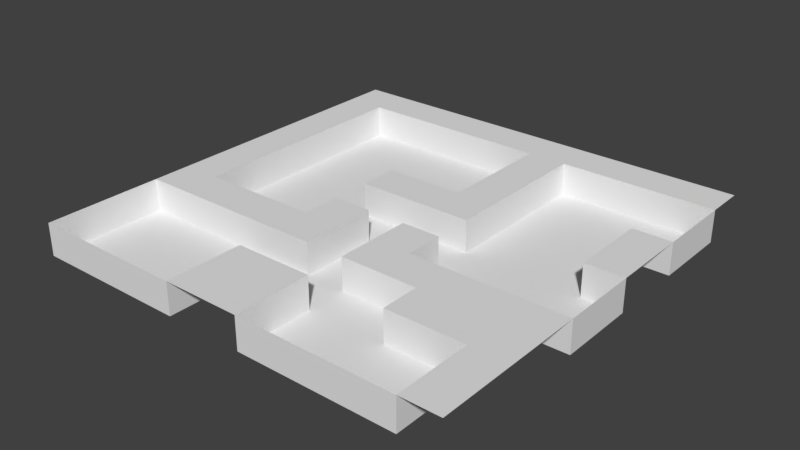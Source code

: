 # Source: Level.blend  (saved by Blender 2.78.0; exported with 4.5.12 LTS)
import bpy
from mathutils import Matrix  # noqa: F401  (used for matrix-valued properties, if any)

bpy.ops.wm.read_factory_settings(use_empty=True)
scene = bpy.context.scene
scene.name = 'Scene'

# ---- collections
col_collection_1 = bpy.data.collections.new('Collection 1'); scene.collection.children.link(col_collection_1)

# ---- world
world_world = bpy.data.worlds.new('World'); scene.world = world_world
world_world.color = (0.05088, 0.05088, 0.05088)
world_world.use_sun_shadow = False
world_world.sun_shadow_jitter_overblur = 0.0
world_world.cycles.sampling_method = 'MANUAL'

# ---- meshes
me_plane_001 = bpy.data.meshes.new('Plane.001')
me_plane_001.from_pydata([(-1.009, -0.9586, 0.07768), (0.9911, -0.9586, 0.07768), (-1.009, 1.041, 0.07768), (0.9911, 1.041, 0.07768), (-1.009, 0.8596, 0.07768), (-1.009, 0.6778, 0.07768), (-1.009, 0.4959, 0.07768), (-1.009, 0.3141, 0.07768), (-1.009, 0.1323, 0.07768), (-1.009, -0.04951, 0.07768), (-1.009, -0.2313, 0.07768), (-1.009, -0.4131, 0.07768), (-1.009, -0.595, 0.07768), (-1.009, -0.7768, 0.07768), (-0.8271, -0.9586, 0.07768), (-0.6453, -0.9586, 0.07768), (-0.4635, -0.9586, 0.07768), (-0.2817, -0.9586, 0.07768), (-0.09984, -0.9586, 0.07768), (0.08198, -0.9586, 0.07768), (0.2638, -0.9586, 0.07768), (0.4456, -0.9586, 0.07768), (0.6274, -0.9586, 0.07768), (0.8093, -0.9586, 0.07768), (0.9911, -0.7768, 0.07768), (0.9911, -0.595, 0.07768), (0.9911, -0.4131, 0.07768), (0.9911, -0.2313, 0.07768), (0.9911, -0.04951, 0.07768), (0.9911, 0.1323, 0.07768), (0.9911, 0.3141, 0.07768), (0.9911, 0.4959, 0.07768), (0.9911, 0.6778, 0.07768), (0.9911, 0.8596, 0.07768), (0.8093, 1.041, 0.07768), (0.6274, 1.041, 0.07768), (0.4456, 1.041, 0.07768), (0.2638, 1.041, 0.07768), (0.08198, 1.041, 0.07768), (-0.09984, 1.041, 0.07768), (-0.2817, 1.041, 0.07768), (-0.4635, 1.041, 0.07768), (-0.6453, 1.041, 0.07768), (-0.8271, 1.041, 0.07768), (-0.8271, -0.4131, 0.07768), (-0.8271, -0.2313, 0.07768), (-0.8271, -0.04951, 0.07768), (-0.8271, 0.1323, 0.07768), (-0.8271, 0.3141, 0.07768), (-0.8271, 0.4959, 0.07768), (-0.8271, 0.6778, 0.07768), (-0.8271, 0.8596, 0.07768), (-0.6453, -0.4131, 0.07768), (-0.6453, -0.2313, 0.07768), (-0.6453, 0.8596, 0.07768), (-0.4635, -0.4131, 0.07768), (-0.4635, -0.2313, 0.07768), (-0.4635, 0.8596, 0.07768), (-0.2817, -0.7768, 0.07768), (-0.2817, -0.595, 0.07768), (-0.2817, -0.4131, 0.07768), (-0.2817, -0.2313, 0.07768), (-0.2817, -0.04951, 0.07768), (-0.2817, 0.1323, 0.07768), (-0.2817, 0.3141, 0.07768), (-0.2817, 0.8596, 0.07768), (-0.09984, -0.7768, 0.07768), (-0.09984, -0.595, 0.07768), (-0.09984, -0.4131, 0.07768), (-0.09984, -0.2313, 0.07768), (-0.09984, -0.04951, 0.07768), (-0.09984, 0.1323, 0.07768), (-0.09984, 0.3141, 0.07768), (-0.09984, 0.8596, 0.07768), (0.08198, -0.7768, 0.07768), (0.08198, -0.595, 0.07768), (0.08198, -0.4131, 0.07768), (0.08198, -0.2313, 0.07768), (0.08198, -0.04951, 0.07768), (0.08198, 0.1323, 0.07768), (0.08198, 0.3141, 0.07768), (0.08198, 0.4959, 0.07768), (0.08198, 0.6778, 0.07768), (0.08198, 0.8596, 0.07768), (0.2638, -0.4131, 0.07768), (0.2638, -0.2313, 0.07768), (0.2638, -0.04951, 0.07768), (0.2638, 0.1323, 0.07768), (0.2638, 0.3141, 0.07768), (0.2638, 0.4959, 0.07768), (0.2638, 0.6778, 0.07768), (0.2638, 0.8596, 0.07768), (0.4456, -0.595, 0.07768), (0.4456, -0.4131, 0.07768), (0.4456, -0.2313, 0.07768), (0.4456, 0.8596, 0.07768), (0.6274, -0.595, 0.07768), (0.6274, -0.4131, 0.07768), (0.6274, -0.2313, 0.07768), (0.6274, 0.8596, 0.07768), (0.8093, -0.7768, 0.07768), (0.8093, -0.595, 0.07768), (0.8093, -0.4131, 0.07768), (0.8093, -0.2313, 0.07768), (0.8093, 0.1323, 0.07768), (0.8093, 0.3141, 0.07768), (0.8093, 0.4959, 0.07768), (0.8093, 0.8596, 0.07768), (-1.009, -0.7768, -0.07232), (-1.009, -0.9586, -0.07232), (-1.009, -0.4131, -0.07232), (-1.009, -0.595, -0.07232), (-0.8271, -0.9586, -0.07232), (-0.6453, -0.9586, -0.07232), (-0.4635, -0.9586, -0.07232), (-0.2817, -0.9586, -0.07232), (0.08198, -0.9586, -0.07232), (0.2638, -0.9586, -0.07232), (0.4456, -0.9586, -0.07232), (0.6274, -0.9586, -0.07232), (0.8093, -0.9586, -0.07232), (0.9911, -0.2313, -0.07232), (0.9911, -0.04951, -0.07232), (0.9911, 0.1323, -0.07232), (0.9911, 0.4959, -0.07232), (0.9911, 0.6778, -0.07232), (0.9911, 0.8596, -0.07232), (-0.8271, -0.7768, -0.07232), (-0.8271, -0.595, -0.07232), (-0.8271, -0.4131, -0.07232), (-0.8271, -0.2313, -0.07232), (-0.8271, -0.04951, -0.07232), (-0.8271, 0.1323, -0.07232), (-0.8271, 0.3141, -0.07232), (-0.8271, 0.4959, -0.07232), (-0.8271, 0.6778, -0.07232), (-0.8271, 0.8596, -0.07232), (-0.6453, -0.7768, -0.07232), (-0.6453, -0.595, -0.07232), (-0.6453, -0.4131, -0.07232), (-0.6453, -0.2313, -0.07232), (-0.6453, -0.04951, -0.07232), (-0.6453, 0.1323, -0.07232), (-0.6453, 0.3141, -0.07232), (-0.6453, 0.4959, -0.07232), (-0.6453, 0.6778, -0.07232), (-0.6453, 0.8596, -0.07232), (-0.4635, -0.7768, -0.07232), (-0.4635, -0.595, -0.07232), (-0.4635, -0.4131, -0.07232), (-0.4635, -0.2313, -0.07232), (-0.4635, -0.04951, -0.07232), (-0.4635, 0.1323, -0.07232), (-0.4635, 0.3141, -0.07232), (-0.4635, 0.4959, -0.07232), (-0.4635, 0.6778, -0.07232), (-0.4635, 0.8596, -0.07232), (-0.2817, -0.7768, -0.07232), (-0.2817, -0.595, -0.07232), (-0.2817, -0.4131, -0.07232), (-0.2817, -0.2313, -0.07232), (-0.2817, -0.04951, -0.07232), (-0.2817, 0.1323, -0.07232), (-0.2817, 0.3141, -0.07232), (-0.2817, 0.4959, -0.07232), (-0.2817, 0.6778, -0.07232), (-0.2817, 0.8596, -0.07232), (-0.09984, -0.595, -0.07232), (-0.09984, -0.4131, -0.07232), (-0.09984, -0.2313, -0.07232), (-0.09984, -0.04951, -0.07232), (-0.09984, 0.1323, -0.07232), (-0.09984, 0.3141, -0.07232), (-0.09984, 0.4959, -0.07232), (-0.09984, 0.6778, -0.07232), (-0.09984, 0.8596, -0.07232), (0.08198, -0.7768, -0.07232), (0.08198, -0.595, -0.07232), (0.08198, -0.4131, -0.07232), (0.08198, -0.2313, -0.07232), (0.08198, -0.04951, -0.07232), (0.08198, 0.1323, -0.07232), (0.08198, 0.3141, -0.07232), (0.08198, 0.4959, -0.07232), (0.08198, 0.6778, -0.07232), (0.08198, 0.8596, -0.07232), (0.2638, -0.7768, -0.07232), (0.2638, -0.595, -0.07232), (0.2638, -0.4131, -0.07232), (0.2638, -0.2313, -0.07232), (0.2638, -0.04951, -0.07232), (0.2638, 0.1323, -0.07232), (0.2638, 0.3141, -0.07232), (0.2638, 0.4959, -0.07232), (0.2638, 0.6778, -0.07232), (0.2638, 0.8596, -0.07232), (0.4456, -0.7768, -0.07232), (0.4456, -0.595, -0.07232), (0.4456, -0.4131, -0.07232), (0.4456, -0.2313, -0.07232), (0.4456, -0.04951, -0.07232), (0.4456, 0.1323, -0.07232), (0.4456, 0.3141, -0.07232), (0.4456, 0.4959, -0.07232), (0.4456, 0.6778, -0.07232), (0.4456, 0.8596, -0.07232), (0.6274, -0.7768, -0.07232), (0.6274, -0.595, -0.07232), (0.6274, -0.2313, -0.07232), (0.6274, -0.04951, -0.07232), (0.6274, 0.1323, -0.07232), (0.6274, 0.3141, -0.07232), (0.6274, 0.4959, -0.07232), (0.6274, 0.6778, -0.07232), (0.6274, 0.8596, -0.07232), (0.8093, -0.7768, -0.07232), (0.8093, -0.595, -0.07232), (0.8093, -0.2313, -0.07232), (0.8093, -0.04951, -0.07232), (0.8093, 0.1323, -0.07232), (0.8093, 0.3141, -0.07232), (0.8093, 0.4959, -0.07232), (0.8093, 0.6778, -0.07232), (0.8093, 0.8596, -0.07232), (-0.8271, -0.2313, 0.07768), (-0.8271, -0.2313, 0.07768), (-0.8271, -0.04951, 0.07768), (-0.8271, 0.1323, 0.07768), (-0.8271, 0.3141, 0.07768), (-0.8271, 0.4959, 0.07768), (-0.8271, 0.6778, 0.07768), (-0.8271, 0.8596, 0.07768), (-0.8271, 0.8596, 0.07768), (-0.2817, -0.9586, 0.07768), (-0.2817, -0.9586, 0.07768), (-0.2817, -0.7768, 0.07768), (-0.2817, -0.595, 0.07768), (-0.2817, -0.595, 0.07768), (-0.2817, -0.2313, 0.07768), (-0.2817, -0.2313, 0.07768), (-0.2817, -0.04951, 0.07768), (-0.2817, -0.04951, 0.07768), (-0.2817, 0.1323, 0.07768), (-0.2817, 0.1323, 0.07768), (-0.2817, 0.3141, 0.07768), (-0.2817, 0.3141, 0.07768), (-0.09984, -0.4131, 0.07768), (-0.09984, -0.4131, 0.07768), (-0.09984, -0.2313, 0.07768), (-0.09984, -0.04951, 0.07768), (-0.09984, -0.04951, 0.07768), (0.08198, -0.9586, 0.07768), (0.08198, -0.9586, 0.07768), (0.08198, -0.7768, 0.07768), (0.08198, -0.595, 0.07768), (0.08198, -0.595, 0.07768), (0.08198, -0.9586, -0.07232), (0.08198, -0.9586, -0.07232), (0.08198, -0.4131, 0.07768), (0.08198, -0.4131, 0.07768), (0.08198, -0.2313, 0.07768), (0.08198, -0.04951, 0.07768), (0.08198, -0.04951, 0.07768), (0.08198, 0.3141, 0.07768), (0.08198, 0.3141, 0.07768), (0.08198, 0.4959, 0.07768), (0.08198, 0.6778, 0.07768), (0.08198, 0.8596, 0.07768), (0.08198, 0.8596, 0.07768), (0.4456, -0.4131, -0.07232), (0.4456, -0.4131, -0.07232), (0.4456, -0.4131, 0.07768), (0.4456, -0.4131, 0.07768), (0.2638, -0.2313, 0.07768), (0.2638, -0.2313, 0.07768), (0.2638, -0.04951, 0.07768), (0.2638, -0.04951, 0.07768), (0.2638, 0.1323, 0.07768), (0.2638, 0.1323, 0.07768), (0.2638, 0.3141, 0.07768), (0.2638, 0.4959, 0.07768), (0.2638, 0.6778, 0.07768), (0.2638, 0.8596, 0.07768), (0.2638, 0.8596, 0.07768), (-0.09984, -0.04951, -0.07232), (-0.09984, -0.04951, -0.07232), (0.4456, -0.595, 0.07768), (0.4456, -0.595, 0.07768), (-0.09984, -0.4131, -0.07232), (-0.09984, -0.4131, -0.07232), (0.2638, -0.2313, -0.07232), (0.2638, -0.2313, -0.07232), (0.2638, 0.1323, -0.07232), (0.2638, 0.1323, -0.07232), (0.8093, -0.595, -0.07232), (0.8093, -0.595, -0.07232), (0.8093, -0.595, 0.07768), (0.8093, -0.595, 0.07768), (0.8093, -0.9586, 0.07768), (0.8093, -0.9586, 0.07768), (0.8093, -0.7768, 0.07768), (0.2638, -0.04951, -0.07232), (0.2638, -0.04951, -0.07232), (0.8093, 0.1323, 0.07768), (0.8093, 0.1323, 0.07768), (0.8093, 0.3141, 0.07768), (0.8093, 0.4959, 0.07768), (0.8093, 0.4959, 0.07768), (-0.2817, 0.1323, -0.07232), (-0.2817, 0.1323, -0.07232), (-0.8271, -0.4131, 0.07768), (-1.009, -0.4131, 0.07768), (-1.009, -0.4131, 0.07768), (-0.2817, 0.3141, -0.07232), (-0.2817, 0.3141, -0.07232), (-0.6453, -0.4131, 0.07768), (-0.6453, -0.2313, 0.07768), (-0.2817, -0.2313, -0.07232), (-0.2817, -0.2313, -0.07232), (-0.2817, -0.04951, -0.07232), (-0.2817, -0.04951, -0.07232), (0.08198, 0.8596, -0.07232), (0.08198, 0.8596, -0.07232), (-0.6453, 0.8596, 0.07768), (-0.4635, -0.4131, 0.07768), (-0.4635, -0.2313, 0.07768), (0.9911, -0.2313, -0.07232), (0.9911, -0.2313, -0.07232), (0.9911, -0.2313, 0.07768), (0.9911, -0.2313, 0.07768), (-0.8271, 0.8596, -0.07232), (-0.8271, 0.8596, -0.07232), (-0.4635, 0.8596, 0.07768), (0.9911, 0.8596, -0.07232), (0.9911, 0.8596, -0.07232), (0.9911, 0.8596, 0.07768), (0.9911, 0.8596, 0.07768), (-0.2817, -0.4131, 0.07768), (-0.2817, -0.595, -0.07232), (-0.2817, -0.595, -0.07232), (0.08198, 0.3141, -0.07232), (0.08198, 0.3141, -0.07232), (-0.2817, 0.8596, 0.07768), (-0.09984, -0.595, 0.07768), (-0.09984, 0.1323, 0.07768), (-0.09984, 0.3141, 0.07768), (-1.009, -0.9586, 0.07768), (-1.009, -0.9586, -0.07232), (-1.009, -0.9586, -0.07232), (-0.09984, 0.8596, 0.07768), (0.08198, 0.1323, 0.07768), (-0.2817, -0.9586, -0.07232), (-0.2817, -0.9586, -0.07232), (0.2638, -0.4131, 0.07768), (0.08198, -0.04951, -0.07232), (0.08198, -0.04951, -0.07232), (0.4456, -0.2313, 0.07768), (0.4456, -0.595, -0.07232), (0.4456, -0.595, -0.07232), (0.8093, 0.4959, -0.07232), (0.8093, 0.4959, -0.07232), (0.9911, 0.4959, 0.07768), (0.9911, 0.4959, 0.07768), (0.9911, 0.4959, -0.07232), (0.9911, 0.4959, -0.07232), (-1.009, -0.4131, -0.07232), (-1.009, -0.4131, -0.07232), (0.4456, 0.8596, 0.07768), (0.6274, -0.595, 0.07768), (0.6274, -0.2313, 0.07768), (0.08198, -0.4131, -0.07232), (0.08198, -0.4131, -0.07232), (0.2638, 0.8596, -0.07232), (0.2638, 0.8596, -0.07232), (0.6274, 0.8596, 0.07768), (0.9911, 0.1323, -0.07232), (0.9911, 0.1323, -0.07232), (0.9911, 0.1323, 0.07768), (0.9911, 0.1323, 0.07768), (0.8093, -0.2313, 0.07768), (0.8093, 0.1323, -0.07232), (0.8093, 0.1323, -0.07232), (0.8093, -0.9586, -0.07232), (0.8093, -0.9586, -0.07232), (-0.8271, -0.2313, -0.07232), (-0.8271, -0.2313, -0.07232), (0.8093, 0.8596, 0.07768), (0.08198, -0.595, -0.07232), (0.08198, -0.595, -0.07232), (-1.009, -0.7768, -0.07232), (-1.009, -0.595, -0.07232), (-0.8271, -0.9586, -0.07232), (-0.6453, -0.9586, -0.07232), (-0.4635, -0.9586, -0.07232), (0.2638, -0.9586, -0.07232), (0.4456, -0.9586, -0.07232), (0.6274, -0.9586, -0.07232), (0.9911, -0.04951, -0.07232), (0.9911, 0.6778, -0.07232), (-0.8271, -0.04951, -0.07232), (-0.8271, 0.1323, -0.07232), (-0.8271, 0.3141, -0.07232), (-0.8271, 0.4959, -0.07232), (-0.8271, 0.6778, -0.07232), (-0.2817, -0.7768, -0.07232), (-0.09984, -0.2313, -0.07232), (0.08198, -0.7768, -0.07232), (0.08198, -0.2313, -0.07232), (0.08198, 0.4959, -0.07232), (0.08198, 0.6778, -0.07232), (0.2638, 0.3141, -0.07232), (0.2638, 0.4959, -0.07232), (0.2638, 0.6778, -0.07232), (0.8093, -0.7768, -0.07232), (0.8093, 0.3141, -0.07232), (-0.8271, -0.4131, -0.07232), (-0.6453, -0.4131, -0.07232), (-0.6453, -0.2313, -0.07232), (-0.6453, 0.8596, -0.07232), (-0.4635, -0.4131, -0.07232), (-0.4635, -0.2313, -0.07232), (-0.4635, 0.8596, -0.07232), (-0.2817, -0.4131, -0.07232), (-0.2817, 0.8596, -0.07232), (-0.09984, -0.595, -0.07232), (-0.09984, 0.1323, -0.07232), (-0.09984, 0.3141, -0.07232), (-0.09984, 0.8596, -0.07232), (0.08198, 0.1323, -0.07232), (0.2638, -0.4131, -0.07232), (0.4456, -0.2313, -0.07232), (0.4456, 0.8596, -0.07232), (0.6274, -0.595, -0.07232), (0.6274, -0.2313, -0.07232), (0.6274, 0.8596, -0.07232), (0.8093, -0.2313, -0.07232), (0.8093, 0.8596, -0.07232)], [], [(386, 335, 3, 34), (4, 231, 43, 2), (231, 323, 42, 43), (323, 332, 41, 42), (332, 342, 40, 41), (342, 349, 39, 40), (349, 267, 38, 39), (267, 282, 37, 38), (282, 367, 36, 37), (367, 374, 35, 36), (374, 386, 34, 35), (305, 306, 359, 414), (252, 20, 394, 256), (53, 56, 420, 417), (311, 310, 224, 10), (10, 224, 226, 9), (9, 226, 227, 8), (8, 227, 228, 7), (7, 228, 229, 6), (6, 229, 230, 5), (5, 230, 231, 4), (73, 65, 423, 427), (286, 271, 269, 357), (303, 305, 414, 380), (310, 315, 316, 224), (55, 52, 416, 419), (85, 94, 430, 290), (107, 99, 434, 436), (16, 233, 351, 393), (245, 72, 426, 313), (93, 84, 429, 270), (15, 16, 393, 392), (54, 232, 330, 418), (71, 243, 308, 425), (315, 324, 325, 316), (283, 281, 412, 372), (14, 15, 392, 391), (241, 250, 284, 319), (249, 248, 405, 285), (281, 280, 411, 412), (0, 14, 391, 347), (300, 296, 294, 413), (248, 246, 288, 405), (280, 279, 410, 411), (324, 337, 238, 325), (23, 300, 413, 382), (12, 13, 389, 390), (247, 60, 422, 168), (279, 277, 292, 410), (312, 12, 390, 365), (237, 67, 424, 338), (234, 18, 66, 235), (235, 66, 343, 236), (98, 379, 435, 433), (337, 68, 69, 238), (238, 69, 70, 240), (275, 274, 291, 301), (242, 344, 345, 244), (225, 53, 417, 384), (65, 57, 421, 423), (278, 79, 428, 191), (18, 251, 253, 66), (66, 253, 254, 343), (101, 96, 432, 295), (52, 44, 415, 416), (262, 276, 190, 354), (99, 95, 431, 434), (344, 350, 263, 345), (32, 336, 333, 398), (84, 259, 370, 429), (362, 32, 398, 363), (63, 64, 314, 162), (82, 268, 321, 409), (56, 239, 317, 420), (258, 353, 273, 260), (260, 273, 86, 261), (61, 62, 320, 318), (350, 87, 88, 263), (263, 88, 89, 265), (265, 89, 90, 266), (266, 90, 282, 267), (83, 73, 427, 322), (81, 82, 409, 408), (28, 377, 375, 397), (353, 272, 356, 273), (60, 55, 419, 422), (264, 81, 408, 340), (329, 28, 397, 326), (51, 50, 403, 331), (94, 98, 433, 430), (33, 107, 436, 334), (50, 49, 402, 403), (58, 59, 339, 404), (287, 368, 97, 272), (272, 97, 369, 356), (72, 80, 341, 426), (13, 346, 348, 389), (57, 54, 418, 421), (49, 48, 401, 402), (17, 58, 404, 352), (79, 71, 425, 428), (77, 78, 355, 407), (96, 92, 197, 432), (368, 297, 102, 97), (97, 102, 103, 369), (307, 31, 364, 221), (44, 11, 366, 415), (48, 47, 400, 401), (76, 77, 407, 178), (47, 46, 399, 400), (95, 91, 373, 431), (298, 1, 24, 100), (100, 24, 25, 297), (297, 25, 26, 102), (102, 26, 328, 103), (29, 304, 219, 376), (22, 299, 383, 396), (104, 378, 30, 105), (105, 30, 361, 106), (46, 45, 385, 399), (255, 74, 406, 387), (109, 112, 127, 108), (108, 127, 128, 111), (111, 128, 129, 110), (112, 113, 137, 127), (127, 137, 138, 128), (128, 138, 139, 129), (130, 140, 141, 131), (131, 141, 142, 132), (132, 142, 143, 133), (133, 143, 144, 134), (134, 144, 145, 135), (135, 145, 146, 136), (113, 114, 147, 137), (137, 147, 148, 138), (138, 148, 149, 139), (140, 150, 151, 141), (141, 151, 152, 142), (142, 152, 153, 143), (143, 153, 154, 144), (144, 154, 155, 145), (145, 155, 156, 146), (114, 115, 157, 147), (147, 157, 158, 148), (148, 158, 159, 149), (150, 160, 161, 151), (151, 161, 309, 152), (152, 309, 163, 153), (153, 163, 164, 154), (154, 164, 165, 155), (155, 165, 166, 156), (158, 167, 289, 159), (161, 170, 171, 309), (163, 172, 173, 164), (164, 173, 174, 165), (165, 174, 175, 166), (167, 388, 371, 289), (289, 371, 179, 169), (169, 179, 180, 170), (170, 180, 181, 171), (172, 182, 183, 173), (173, 183, 184, 174), (174, 184, 185, 175), (257, 117, 186, 176), (176, 186, 187, 388), (388, 187, 188, 371), (180, 302, 293, 181), (117, 118, 196, 186), (186, 196, 358, 187), (187, 358, 198, 188), (189, 199, 200, 302), (302, 200, 201, 293), (293, 201, 202, 192), (192, 202, 203, 193), (193, 203, 204, 194), (194, 204, 205, 195), (118, 119, 206, 196), (196, 206, 207, 358), (199, 208, 209, 200), (200, 209, 210, 201), (201, 210, 211, 202), (202, 211, 212, 203), (203, 212, 213, 204), (204, 213, 214, 205), (119, 120, 215, 206), (206, 215, 216, 207), (208, 217, 218, 209), (209, 218, 381, 210), (210, 381, 220, 211), (211, 220, 360, 212), (212, 360, 222, 213), (213, 222, 223, 214), (217, 327, 122, 218), (218, 122, 123, 381), (360, 124, 125, 222), (222, 125, 126, 223), (20, 21, 395, 394), (379, 27, 121, 435), (74, 19, 116, 406), (67, 75, 177, 424), (21, 22, 396, 395)])
me_plane_001.polygons.foreach_set('use_smooth', [True] * 201)
_uv = me_plane_001.uv_layers.new(name='UVMap')
_uv.uv.foreach_set('vector', [0.6111, 0.5556, 0.6111, 0.6111, 0.5556, 0.6111, 0.5556, 0.5556, 0.6111, 7.285e-08, 0.6111, 0.05556, 0.5556, 0.05556, 0.5556, 7.285e-08, 0.6111, 0.05556, 0.6111, 0.1111, 0.5556, 0.1111, 0.5556, 0.05556, 0.6111, 0.1111, 0.6111, 0.1667, 0.5556, 0.1667, 0.5556, 0.1111, 0.6111, 0.1667, 0.6111, 0.2222, 0.5556, 0.2222, 0.5556, 0.1667, 0.6111, 0.2222, 0.6111, 0.2778, 0.5556, 0.2778, 0.5556, 0.2222, 0.6111, 0.2778, 0.6111, 0.3333, 0.5556, 0.3333, 0.5556, 0.2778, 0.6111, 0.3333, 0.6111, 0.3889, 0.5556, 0.3889, 0.5556, 0.3333, 0.6111, 0.3889, 0.6111, 0.4444, 0.5556, 0.4444, 0.5556, 0.3889, 0.6111, 0.4444, 0.6111, 0.5, 0.5556, 0.5, 0.5556, 0.4444, 0.6111, 0.5, 0.6111, 0.5556, 0.5556, 0.5556, 0.5556, 0.5, 0.04583, 0.9444, 0.04583, 0.8889, 0.09167, 0.8889, 0.09167, 0.9444, 0.4611, 0.9444, 0.4611, 0.8889, 0.5069, 0.8889, 0.5069, 0.9444, 0.7361, 0.8333, 0.7361, 0.7778, 0.7819, 0.7778, 0.7819, 0.8333, 1.0, 0.0, 1.0, 0.05556, 0.9444, 0.05556, 0.9444, 0.0, 0.9444, 0.0, 0.9444, 0.05556, 0.8889, 0.05556, 0.8889, 0.0, 0.8889, 0.0, 0.8889, 0.05556, 0.8333, 0.05556, 0.8333, 0.0, 0.8333, 0.0, 0.8333, 0.05556, 0.7778, 0.05556, 0.7778, 0.0, 0.7778, 0.0, 0.7778, 0.05556, 0.7222, 0.05556, 0.7222, 0.0, 0.7222, 0.0, 0.7222, 0.05556, 0.6667, 0.05556, 0.6667, 0.0, 0.6667, 0.0, 0.6667, 0.05556, 0.6111, 0.05556, 0.6111, 7.285e-08, 0.3694, 0.6667, 0.3694, 0.7222, 0.3236, 0.7222, 0.3236, 0.6667, 0.7097, 0.6667, 0.7097, 0.6111, 0.7556, 0.6111, 0.7556, 0.6667, 0.04583, 1.0, 0.04583, 0.9444, 0.09167, 0.9444, 0.09167, 1.0, 1.0, 0.05556, 1.0, 0.1111, 0.9444, 0.1111, 0.9444, 0.05556, 0.4153, 0.7222, 0.4153, 0.7778, 0.3694, 0.7778, 0.3694, 0.7222, 0.5986, 0.9444, 0.5986, 0.8889, 0.6444, 0.8889, 0.6444, 0.9444, 0.5528, 0.7778, 0.5528, 0.8333, 0.5069, 0.8333, 0.5069, 0.7778, 0.5528, 0.7778, 0.5528, 0.7222, 0.5986, 0.7222, 0.5986, 0.7778, 0.1375, 1.0, 0.1375, 0.9444, 0.1833, 0.9444, 0.1833, 1.0, 0.9194, 0.8333, 0.9194, 0.8889, 0.8736, 0.8889, 0.8736, 0.8333, 0.5528, 0.8333, 0.5528, 0.7778, 0.5986, 0.7778, 0.5986, 0.8333, 0.3694, 0.8333, 0.3694, 0.8889, 0.3236, 0.8889, 0.3236, 0.8333, 0.6903, 0.8333, 0.6903, 0.8889, 0.6444, 0.8889, 0.6444, 0.8333, 1.0, 0.1111, 1.0, 0.1667, 0.9444, 0.1667, 0.9444, 0.1111, 0.4153, 0.9444, 0.4153, 0.8889, 0.4611, 0.8889, 0.4611, 0.9444, 0.5528, 0.8889, 0.5528, 0.8333, 0.5986, 0.8333, 0.5986, 0.8889, 0.8014, 0.6667, 0.8014, 0.6111, 0.8472, 0.6111, 0.8472, 0.6667, 0.8278, 0.9444, 0.8278, 0.8889, 0.8736, 0.8889, 0.8736, 0.9444, 0.4153, 0.8889, 0.4153, 0.8333, 0.4611, 0.8333, 0.4611, 0.8889, 0.5528, 0.9444, 0.5528, 0.8889, 0.5986, 0.8889, 0.5986, 0.9444, 4.553e-09, 0.9444, 0.0, 0.8889, 0.04583, 0.8889, 0.04583, 0.9444, 0.8278, 0.8889, 0.8278, 0.8333, 0.8736, 0.8333, 0.8736, 0.8889, 0.4153, 0.8333, 0.4153, 0.7778, 0.4611, 0.7778, 0.4611, 0.8333, 1.0, 0.1667, 1.0, 0.2222, 0.9444, 0.2222, 0.9444, 0.1667, 9.106e-09, 1.0, 4.553e-09, 0.9444, 0.04583, 0.9444, 0.04583, 1.0, 0.6903, 0.8333, 0.6903, 0.7778, 0.7361, 0.7778, 0.7361, 0.8333, 0.4153, 0.6111, 0.4153, 0.6667, 0.3694, 0.6667, 0.3694, 0.6111, 0.4153, 0.7778, 0.4153, 0.7222, 0.4611, 0.7222, 0.4611, 0.7778, 0.6903, 0.8889, 0.6903, 0.8333, 0.7361, 0.8333, 0.7361, 0.8889, 0.1375, 0.8889, 0.1375, 0.9444, 0.09167, 0.9444, 0.09167, 0.8889, 0.4153, 0.6111, 0.4708, 0.6111, 0.4708, 0.6667, 0.4153, 0.6667, 0.4153, 0.6667, 0.4708, 0.6667, 0.4708, 0.7222, 0.4153, 0.7222, 0.5986, 0.8333, 0.5986, 0.7778, 0.6444, 0.7778, 0.6444, 0.8333, 1.0, 0.2222, 1.0, 0.2778, 0.9444, 0.2778, 0.9444, 0.2222, 0.9444, 0.2222, 0.9444, 0.2778, 0.8889, 0.2778, 0.8889, 0.2222, 0.8014, 0.6111, 0.8014, 0.6667, 0.7556, 0.6667, 0.7556, 0.6111, 0.8333, 0.2222, 0.8333, 0.2778, 0.7778, 0.2778, 0.7778, 0.2222, 0.7361, 0.8889, 0.7361, 0.8333, 0.7819, 0.8333, 0.7819, 0.8889, 0.3694, 0.7222, 0.3694, 0.7778, 0.3236, 0.7778, 0.3236, 0.7222, 0.6903, 0.7222, 0.6903, 0.7778, 0.6444, 0.7778, 0.6444, 0.7222, 0.4708, 0.6111, 0.5264, 0.6111, 0.5264, 0.6667, 0.4708, 0.6667, 0.4708, 0.6667, 0.5264, 0.6667, 0.5264, 0.7222, 0.4708, 0.7222, 0.9653, 0.8333, 0.9653, 0.8889, 0.9194, 0.8889, 0.9194, 0.8333, 0.4153, 0.7778, 0.4153, 0.8333, 0.3694, 0.8333, 0.3694, 0.7778, 0.6639, 0.6667, 0.6639, 0.6111, 0.7097, 0.6111, 0.7097, 0.6667, 0.5528, 0.8333, 0.5528, 0.8889, 0.5069, 0.8889, 0.5069, 0.8333, 0.8333, 0.2778, 0.8333, 0.3333, 0.7778, 0.3333, 0.7778, 0.2778, 0.5264, 0.6667, 0.5264, 0.6111, 0.5722, 0.6111, 0.5722, 0.6667, 0.9194, 0.8889, 0.9194, 0.9444, 0.8736, 0.9444, 0.8736, 0.8889, 0.5264, 0.7222, 0.5264, 0.6667, 0.5722, 0.6667, 0.5722, 0.7222, 0.8931, 0.6667, 0.8931, 0.6111, 0.9389, 0.6111, 0.9389, 0.6667, 0.7819, 0.7778, 0.7819, 0.7222, 0.8278, 0.7222, 0.8278, 0.7778, 0.7361, 0.7778, 0.7361, 0.7222, 0.7819, 0.7222, 0.7819, 0.7778, 0.1667, 0.8889, 0.1667, 0.8333, 0.2222, 0.8333, 0.2222, 0.8889, 0.2222, 0.8889, 0.2222, 0.8333, 0.2778, 0.8333, 0.2778, 0.8889, 0.8472, 0.6667, 0.8472, 0.6111, 0.8931, 0.6111, 0.8931, 0.6667, 0.8333, 0.3333, 0.8333, 0.3889, 0.7778, 0.3889, 0.7778, 0.3333, 0.7778, 0.3333, 0.7778, 0.3889, 0.7222, 0.3889, 0.7222, 0.3333, 0.7222, 0.3333, 0.7222, 0.3889, 0.6667, 0.3889, 0.6667, 0.3333, 0.6667, 0.3333, 0.6667, 0.3889, 0.6111, 0.3889, 0.6111, 0.3333, 0.3694, 0.6111, 0.3694, 0.6667, 0.3236, 0.6667, 0.3236, 0.6111, 0.7819, 0.8333, 0.7819, 0.7778, 0.8278, 0.7778, 0.8278, 0.8333, 0.2292, 0.9444, 0.2292, 0.8889, 0.275, 0.8889, 0.275, 0.9444, 0.1667, 0.8333, 0.1667, 0.7778, 0.2222, 0.7778, 0.2222, 0.8333, 0.4153, 0.6667, 0.4153, 0.7222, 0.3694, 0.7222, 0.3694, 0.6667, 0.7819, 0.8889, 0.7819, 0.8333, 0.8278, 0.8333, 0.8278, 0.8889, 0.2292, 1.0, 0.2292, 0.9444, 0.275, 0.9444, 0.275, 1.0, 0.3236, 0.6111, 0.3236, 0.6667, 0.2778, 0.6667, 0.2778, 0.6111, 0.5986, 0.8889, 0.5986, 0.8333, 0.6444, 0.8333, 0.6444, 0.8889, 0.5528, 0.7222, 0.5528, 0.7778, 0.5069, 0.7778, 0.5069, 0.7222, 0.3236, 0.6667, 0.3236, 0.7222, 0.2778, 0.7222, 0.2778, 0.6667, 0.9292, 0.7778, 0.9292, 0.7222, 0.975, 0.7222, 0.975, 0.7778, 0.1111, 0.7778, 0.1111, 0.7222, 0.1667, 0.7222, 0.1667, 0.7778, 0.1667, 0.7778, 0.1667, 0.7222, 0.2222, 0.7222, 0.2222, 0.7778, 0.1375, 0.9444, 0.1375, 0.8889, 0.1833, 0.8889, 0.1833, 0.9444, 0.6903, 0.7778, 0.6903, 0.7222, 0.7361, 0.7222, 0.7361, 0.7778, 0.3694, 0.7778, 0.3694, 0.8333, 0.3236, 0.8333, 0.3236, 0.7778, 0.3236, 0.7222, 0.3236, 0.7778, 0.2778, 0.7778, 0.2778, 0.7222, 0.9292, 0.8333, 0.9292, 0.7778, 0.975, 0.7778, 0.975, 0.8333, 0.6903, 0.7778, 0.6903, 0.8333, 0.6444, 0.8333, 0.6444, 0.7778, 0.1833, 0.9444, 0.1833, 0.8889, 0.2292, 0.8889, 0.2292, 0.9444, 0.9653, 0.8889, 0.9653, 0.9444, 0.9194, 0.9444, 0.9194, 0.8889, 0.1111, 0.7222, 0.1111, 0.6667, 0.1667, 0.6667, 0.1667, 0.7222, 0.1667, 0.7222, 0.1667, 0.6667, 0.2222, 0.6667, 0.2222, 0.7222, 0.6181, 0.6111, 0.6181, 0.6667, 0.5722, 0.6667, 0.5722, 0.6111, 0.4153, 0.8333, 0.4153, 0.8889, 0.3694, 0.8889, 0.3694, 0.8333, 0.3236, 0.7778, 0.3236, 0.8333, 0.2778, 0.8333, 0.2778, 0.7778, 0.1833, 1.0, 0.1833, 0.9444, 0.2292, 0.9444, 0.2292, 1.0, 0.3236, 0.8333, 0.3236, 0.8889, 0.2778, 0.8889, 0.2778, 0.8333, 0.5528, 0.8889, 0.5528, 0.9444, 0.5069, 0.9444, 0.5069, 0.8889, 0.0, 0.6667, 0.0, 0.6111, 0.05556, 0.6111, 0.05556, 0.6667, 0.05556, 0.6667, 0.05556, 0.6111, 0.1111, 0.6111, 0.1111, 0.6667, 0.1111, 0.6667, 0.1111, 0.6111, 0.1667, 0.6111, 0.1667, 0.6667, 0.1667, 0.6667, 0.1667, 0.6111, 0.2222, 0.6111, 0.2222, 0.6667, 0.6639, 0.6111, 0.6639, 0.6667, 0.6181, 0.6667, 0.6181, 0.6111, 0.4611, 0.7778, 0.4611, 0.7222, 0.5069, 0.7222, 0.5069, 0.7778, 0.8278, 0.7222, 0.8833, 0.7222, 0.8833, 0.7778, 0.8278, 0.7778, 0.8278, 0.7778, 0.8833, 0.7778, 0.8833, 0.8333, 0.8278, 0.8333, 0.3236, 0.8889, 0.3236, 0.9444, 0.2778, 0.9444, 0.2778, 0.8889, 0.8833, 0.8333, 0.8833, 0.7778, 0.9292, 0.7778, 0.9292, 0.8333, 0.5556, 7.285e-08, 0.5556, 0.05556, 0.5, 0.05556, 0.5, 3.643e-08, 0.5, 3.643e-08, 0.5, 0.05556, 0.4444, 0.05556, 0.4444, 3.643e-08, 0.4444, 3.643e-08, 0.4444, 0.05556, 0.3889, 0.05556, 0.3889, 0.0, 0.5556, 0.05556, 0.5556, 0.1111, 0.5, 0.1111, 0.5, 0.05556, 0.5, 0.05556, 0.5, 0.1111, 0.4444, 0.1111, 0.4444, 0.05556, 0.4444, 0.05556, 0.4444, 0.1111, 0.3889, 0.1111, 0.3889, 0.05556, 0.3333, 0.05556, 0.3333, 0.1111, 0.2778, 0.1111, 0.2778, 0.05556, 0.2778, 0.05556, 0.2778, 0.1111, 0.2222, 0.1111, 0.2222, 0.05556, 0.2222, 0.05556, 0.2222, 0.1111, 0.1667, 0.1111, 0.1667, 0.05556, 0.1667, 0.05556, 0.1667, 0.1111, 0.1111, 0.1111, 0.1111, 0.05556, 0.1111, 0.05556, 0.1111, 0.1111, 0.05556, 0.1111, 0.05556, 0.05556, 0.05556, 0.05556, 0.05556, 0.1111, 1.093e-07, 0.1111, 9.106e-08, 0.05556, 0.5556, 0.1111, 0.5556, 0.1667, 0.5, 0.1667, 0.5, 0.1111, 0.5, 0.1111, 0.5, 0.1667, 0.4444, 0.1667, 0.4444, 0.1111, 0.4444, 0.1111, 0.4444, 0.1667, 0.3889, 0.1667, 0.3889, 0.1111, 0.3333, 0.1111, 0.3333, 0.1667, 0.2778, 0.1667, 0.2778, 0.1111, 0.2778, 0.1111, 0.2778, 0.1667, 0.2222, 0.1667, 0.2222, 0.1111, 0.2222, 0.1111, 0.2222, 0.1667, 0.1667, 0.1667, 0.1667, 0.1111, 0.1667, 0.1111, 0.1667, 0.1667, 0.1111, 0.1667, 0.1111, 0.1111, 0.1111, 0.1111, 0.1111, 0.1667, 0.05556, 0.1667, 0.05556, 0.1111, 0.05556, 0.1111, 0.05556, 0.1667, 9.106e-08, 0.1667, 1.093e-07, 0.1111, 0.5556, 0.1667, 0.5556, 0.2222, 0.5, 0.2222, 0.5, 0.1667, 0.5, 0.1667, 0.5, 0.2222, 0.4444, 0.2222, 0.4444, 0.1667, 0.4444, 0.1667, 0.4444, 0.2222, 0.3889, 0.2222, 0.3889, 0.1667, 0.3333, 0.1667, 0.3333, 0.2222, 0.2778, 0.2222, 0.2778, 0.1667, 0.2778, 0.1667, 0.2778, 0.2222, 0.2222, 0.2222, 0.2222, 0.1667, 0.2222, 0.1667, 0.2222, 0.2222, 0.1667, 0.2222, 0.1667, 0.1667, 0.1667, 0.1667, 0.1667, 0.2222, 0.1111, 0.2222, 0.1111, 0.1667, 0.1111, 0.1667, 0.1111, 0.2222, 0.05556, 0.2222, 0.05556, 0.1667, 0.05556, 0.1667, 0.05556, 0.2222, 7.285e-08, 0.2222, 9.106e-08, 0.1667, 0.4444, 0.2222, 0.4444, 0.2778, 0.3889, 0.2778, 0.3889, 0.2222, 0.2778, 0.2222, 0.2778, 0.2778, 0.2222, 0.2778, 0.2222, 0.2222, 0.1667, 0.2222, 0.1667, 0.2778, 0.1111, 0.2778, 0.1111, 0.2222, 0.1111, 0.2222, 0.1111, 0.2778, 0.05556, 0.2778, 0.05556, 0.2222, 0.05556, 0.2222, 0.05556, 0.2778, 7.285e-08, 0.2778, 7.285e-08, 0.2222, 0.4444, 0.2778, 0.4444, 0.3333, 0.3889, 0.3333, 0.3889, 0.2778, 0.3889, 0.2778, 0.3889, 0.3333, 0.3333, 0.3333, 0.3333, 0.2778, 0.3333, 0.2778, 0.3333, 0.3333, 0.2778, 0.3333, 0.2778, 0.2778, 0.2778, 0.2778, 0.2778, 0.3333, 0.2222, 0.3333, 0.2222, 0.2778, 0.1667, 0.2778, 0.1667, 0.3333, 0.1111, 0.3333, 0.1111, 0.2778, 0.1111, 0.2778, 0.1111, 0.3333, 0.05556, 0.3333, 0.05556, 0.2778, 0.05556, 0.2778, 0.05556, 0.3333, 5.464e-08, 0.3333, 7.285e-08, 0.2778, 0.5556, 0.3333, 0.5556, 0.3889, 0.5, 0.3889, 0.5, 0.3333, 0.5, 0.3333, 0.5, 0.3889, 0.4444, 0.3889, 0.4444, 0.3333, 0.4444, 0.3333, 0.4444, 0.3889, 0.3889, 0.3889, 0.3889, 0.3333, 0.2778, 0.3333, 0.2778, 0.3889, 0.2222, 0.3889, 0.2222, 0.3333, 0.5556, 0.3889, 0.5556, 0.4444, 0.5, 0.4444, 0.5, 0.3889, 0.5, 0.3889, 0.5, 0.4444, 0.4444, 0.4444, 0.4444, 0.3889, 0.4444, 0.3889, 0.4444, 0.4444, 0.3889, 0.4444, 0.3889, 0.3889, 0.3333, 0.3889, 0.3333, 0.4444, 0.2778, 0.4444, 0.2778, 0.3889, 0.2778, 0.3889, 0.2778, 0.4444, 0.2222, 0.4444, 0.2222, 0.3889, 0.2222, 0.3889, 0.2222, 0.4444, 0.1667, 0.4444, 0.1667, 0.3889, 0.1667, 0.3889, 0.1667, 0.4444, 0.1111, 0.4444, 0.1111, 0.3889, 0.1111, 0.3889, 0.1111, 0.4444, 0.05556, 0.4444, 0.05556, 0.3889, 0.05556, 0.3889, 0.05556, 0.4444, 1.821e-08, 0.4444, 3.643e-08, 0.3889, 0.5556, 0.4444, 0.5556, 0.5, 0.5, 0.5, 0.5, 0.4444, 0.5, 0.4444, 0.5, 0.5, 0.4444, 0.5, 0.4444, 0.4444, 0.3333, 0.4444, 0.3333, 0.5, 0.2778, 0.5, 0.2778, 0.4444, 0.2778, 0.4444, 0.2778, 0.5, 0.2222, 0.5, 0.2222, 0.4444, 0.2222, 0.4444, 0.2222, 0.5, 0.1667, 0.5, 0.1667, 0.4444, 0.1667, 0.4444, 0.1667, 0.5, 0.1111, 0.5, 0.1111, 0.4444, 0.1111, 0.4444, 0.1111, 0.5, 0.05556, 0.5, 0.05556, 0.4444, 0.05556, 0.4444, 0.05556, 0.5, 0.0, 0.5, 1.821e-08, 0.4444, 0.5556, 0.5, 0.5556, 0.5556, 0.5, 0.5556, 0.5, 0.5, 0.5, 0.5, 0.5, 0.5556, 0.4444, 0.5556, 0.4444, 0.5, 0.3333, 0.5, 0.3333, 0.5556, 0.2778, 0.5556, 0.2778, 0.5, 0.2778, 0.5, 0.2778, 0.5556, 0.2222, 0.5556, 0.2222, 0.5, 0.2222, 0.5, 0.2222, 0.5556, 0.1667, 0.5556, 0.1667, 0.5, 0.1667, 0.5, 0.1667, 0.5556, 0.1111, 0.5556, 0.1111, 0.5, 0.1111, 0.5, 0.1111, 0.5556, 0.05556, 0.5556, 0.05556, 0.5, 0.05556, 0.5, 0.05556, 0.5556, 1.821e-08, 0.5556, 0.0, 0.5, 0.3333, 0.5556, 0.3333, 0.6111, 0.2778, 0.6111, 0.2778, 0.5556, 0.2778, 0.5556, 0.2778, 0.6111, 0.2222, 0.6111, 0.2222, 0.5556, 0.1111, 0.5556, 0.1111, 0.6111, 0.05556, 0.6111, 0.05556, 0.5556, 0.05556, 0.5556, 0.05556, 0.6111, 0.0, 0.6111, 1.821e-08, 0.5556, 0.4611, 0.8889, 0.4611, 0.8333, 0.5069, 0.8333, 0.5069, 0.8889, 0.5986, 0.7778, 0.5986, 0.7222, 0.6444, 0.7222, 0.6444, 0.7778, 0.8833, 0.7778, 0.8833, 0.7222, 0.9292, 0.7222, 0.9292, 0.7778, 0.1375, 0.9444, 0.1375, 1.0, 0.09167, 1.0, 0.09167, 0.9444, 0.4611, 0.8333, 0.4611, 0.7778, 0.5069, 0.7778, 0.5069, 0.8333])
me_plane_001.use_remesh_preserve_volume = False
me_plane_001.use_remesh_preserve_attributes = False
me_plane_001.use_mirror_vertex_groups = False
me_plane_001.update()

# ---- objects
ob_plane = bpy.data.objects.new('Plane', me_plane_001)

# ---- transforms, parenting, visibility, modifiers, constraints
ob_plane.location = (0.0, 0.0, 0.75)
ob_plane.scale = (10.0, 10.0, 10.0)
ob_plane.lineart.crease_threshold = 0.0

# ---- collection membership
col_collection_1.objects.link(ob_plane)

# ---- scene / render settings (as saved in the file)
scene.frame_start = 1; scene.frame_end = 250; scene.frame_set(1)
scene.render.engine = 'BLENDER_EEVEE_NEXT'
scene.render.resolution_percentage = 50
scene.render.dither_intensity = 0.0
scene.cycles.use_denoising = False
scene.cycles.samples = 128
scene.cycles.sampling_pattern = 'TABULATED_SOBOL'
scene.cycles.light_sampling_threshold = 0.0
scene.cycles.use_adaptive_sampling = False
scene.cycles.use_light_tree = False
scene.cycles.blur_glossy = 0.0
scene.cycles.sample_clamp_indirect = 0.0
scene.view_settings.view_transform = 'Standard'
bpy.context.view_layer.update()

# ---- added for rendering (the .blend has no active camera and no usable light): camera, sun
cam_auto = bpy.data.cameras.new('AutoCamera')
cam_auto.lens = 50.0
cam_auto.sensor_width = 36.0
cam_auto.clip_end = 1000.0
ob_auto_camera = bpy.data.objects.new('AutoCamera', cam_auto)
scene.collection.objects.link(ob_auto_camera)
ob_auto_camera.location = (26.1168, -31.0333, 21.7416)
ob_auto_camera.rotation_euler = (1.09748, -7.21219e-08, 0.694738)
scene.camera = ob_auto_camera
light_auto_sun = bpy.data.lights.new('AutoSun', 'SUN')
light_auto_sun.energy = 3.0
light_auto_sun.angle = 0.0523599
ob_auto_sun = bpy.data.objects.new('AutoSun', light_auto_sun)
scene.collection.objects.link(ob_auto_sun)
ob_auto_sun.rotation_euler = (0.872665, 0.174533, 0.523599)
bpy.context.view_layer.update()
